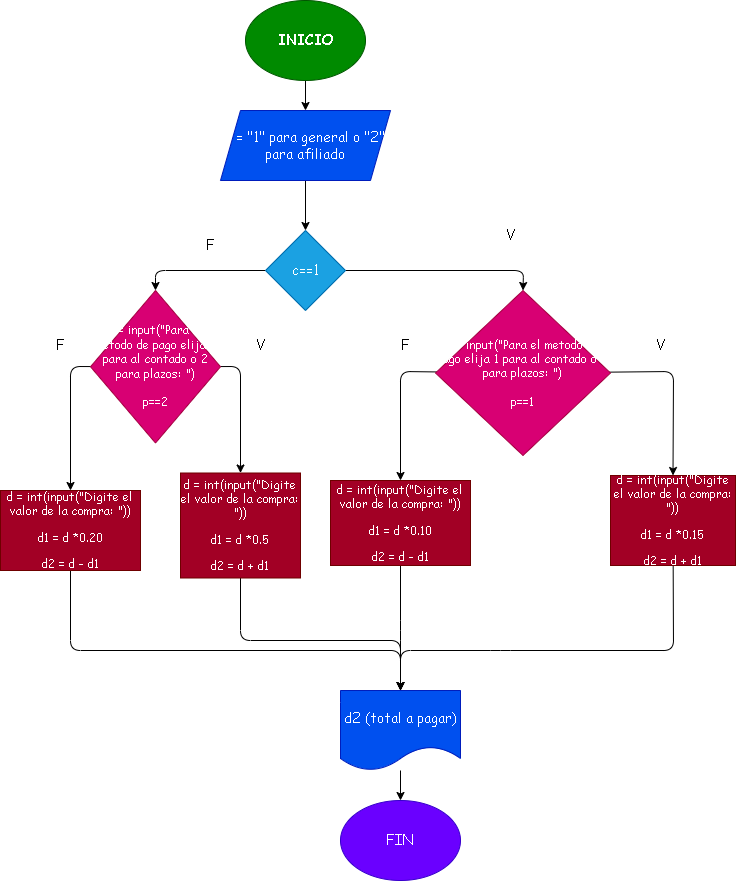

The diagram above was exported from draw.io. Its source (the exported page's mxGraphModel, read from the mxfile embedded in the PNG):
<mxGraphModel dx="964" dy="357" grid="1" gridSize="10" guides="1" tooltips="1" connect="1" arrows="1" fold="1" page="1" pageScale="1" pageWidth="827" pageHeight="1169" math="0" shadow="0">
  <root>
    <mxCell id="0" />
    <mxCell id="1" parent="0" />
    <mxCell id="4" value="" style="edgeStyle=none;html=1;fontFamily=Comic Sans MS;fontSize=14;" parent="1" source="2" target="3" edge="1">
      <mxGeometry relative="1" as="geometry" />
    </mxCell>
    <mxCell id="2" value="INICIO" style="ellipse;whiteSpace=wrap;html=1;fillColor=#008a00;fontColor=#ffffff;strokeColor=#005700;fontFamily=Comic Sans MS;fontSize=14;fontStyle=1" parent="1" vertex="1">
      <mxGeometry x="225" y="30" width="120" height="80" as="geometry" />
    </mxCell>
    <mxCell id="6" value="" style="edgeStyle=none;html=1;fontFamily=Comic Sans MS;fontSize=14;" parent="1" source="3" target="5" edge="1">
      <mxGeometry relative="1" as="geometry" />
    </mxCell>
    <mxCell id="3" value="c = &quot;1&quot; para general o &quot;2&quot; para afiliado" style="shape=parallelogram;perimeter=parallelogramPerimeter;whiteSpace=wrap;html=1;fixedSize=1;fontFamily=Comic Sans MS;fontSize=14;fillColor=#0050ef;fontColor=#ffffff;strokeColor=#001DBC;" parent="1" vertex="1">
      <mxGeometry x="200" y="140" width="170" height="70" as="geometry" />
    </mxCell>
    <mxCell id="19" style="edgeStyle=none;html=1;entryX=0.5;entryY=0;entryDx=0;entryDy=0;fontFamily=Comic Sans MS;fontSize=14;" parent="1" source="5" target="8" edge="1">
      <mxGeometry relative="1" as="geometry">
        <Array as="points">
          <mxPoint x="135" y="300" />
        </Array>
      </mxGeometry>
    </mxCell>
    <mxCell id="20" style="edgeStyle=none;html=1;entryX=0.5;entryY=0;entryDx=0;entryDy=0;fontFamily=Comic Sans MS;fontSize=14;" parent="1" source="5" target="7" edge="1">
      <mxGeometry relative="1" as="geometry">
        <Array as="points">
          <mxPoint x="503" y="300" />
        </Array>
      </mxGeometry>
    </mxCell>
    <mxCell id="5" value="c==1" style="rhombus;whiteSpace=wrap;html=1;fontFamily=Comic Sans MS;fontSize=14;fillColor=#1ba1e2;fontColor=#ffffff;strokeColor=#006EAF;" parent="1" vertex="1">
      <mxGeometry x="245" y="260" width="80" height="80" as="geometry" />
    </mxCell>
    <mxCell id="21" style="edgeStyle=none;html=1;entryX=0.5;entryY=0;entryDx=0;entryDy=0;fontFamily=Comic Sans MS;fontSize=14;" parent="1" source="7" target="10" edge="1">
      <mxGeometry relative="1" as="geometry">
        <Array as="points">
          <mxPoint x="380" y="401" />
        </Array>
      </mxGeometry>
    </mxCell>
    <mxCell id="22" style="edgeStyle=none;html=1;entryX=0.5;entryY=0;entryDx=0;entryDy=0;fontFamily=Comic Sans MS;fontSize=14;" parent="1" source="7" target="9" edge="1">
      <mxGeometry relative="1" as="geometry">
        <Array as="points">
          <mxPoint x="653" y="401" />
        </Array>
      </mxGeometry>
    </mxCell>
    <mxCell id="7" value="&lt;span class=&quot;selectable-text copyable-text&quot; style=&quot;font-size: 12px&quot;&gt;p = input(&quot;Para el metodo de pago elija 1 para al contado o 2 para plazos: &quot;)&lt;br&gt;&lt;br&gt;p==1&lt;br&gt;&lt;/span&gt;" style="rhombus;whiteSpace=wrap;html=1;fontFamily=Comic Sans MS;fontSize=12;fillColor=#d80073;fontColor=#ffffff;strokeColor=#A50040;" parent="1" vertex="1">
      <mxGeometry x="415" y="320" width="175" height="165" as="geometry" />
    </mxCell>
    <mxCell id="23" style="edgeStyle=none;html=1;entryX=0.5;entryY=0;entryDx=0;entryDy=0;fontFamily=Comic Sans MS;fontSize=14;" parent="1" source="8" target="11" edge="1">
      <mxGeometry relative="1" as="geometry">
        <Array as="points">
          <mxPoint x="220" y="396" />
        </Array>
      </mxGeometry>
    </mxCell>
    <mxCell id="24" style="edgeStyle=none;html=1;entryX=0.5;entryY=0;entryDx=0;entryDy=0;fontFamily=Comic Sans MS;fontSize=14;" parent="1" source="8" target="12" edge="1">
      <mxGeometry relative="1" as="geometry">
        <Array as="points">
          <mxPoint x="50" y="396" />
        </Array>
      </mxGeometry>
    </mxCell>
    <mxCell id="8" value="&lt;span class=&quot;selectable-text copyable-text&quot; style=&quot;font-size: 12px&quot;&gt;p = input(&quot;Para el metodo de pago elija 1 para al contado o 2 para plazos:&amp;nbsp;&quot;)&lt;br&gt;&lt;br&gt;p==2&lt;br&gt;&lt;/span&gt;" style="rhombus;whiteSpace=wrap;html=1;fontFamily=Comic Sans MS;fontSize=12;fillColor=#d80073;fontColor=#ffffff;strokeColor=#A50040;" parent="1" vertex="1">
      <mxGeometry x="70" y="320" width="130" height="152.5" as="geometry" />
    </mxCell>
    <mxCell id="17" style="edgeStyle=none;html=1;fontFamily=Comic Sans MS;fontSize=14;entryX=0.5;entryY=0;entryDx=0;entryDy=0;" parent="1" source="9" target="13" edge="1">
      <mxGeometry relative="1" as="geometry">
        <mxPoint x="300" y="690" as="targetPoint" />
        <Array as="points">
          <mxPoint x="653" y="680" />
          <mxPoint x="480" y="680" />
          <mxPoint x="380" y="680" />
        </Array>
      </mxGeometry>
    </mxCell>
    <mxCell id="9" value="&lt;p class=&quot;selectable-text copyable-text&quot;&gt;&lt;span class=&quot;selectable-text copyable-text&quot;&gt;d = int(input(&quot;Digite el valor de la compra: &quot;))&lt;/span&gt;&lt;/p&gt;&lt;p class=&quot;selectable-text copyable-text&quot;&gt;&lt;span class=&quot;selectable-text copyable-text&quot;&gt;        d1 = d *0.15&lt;/span&gt;&lt;/p&gt;&lt;p class=&quot;selectable-text copyable-text&quot;&gt;&lt;span class=&quot;selectable-text copyable-text&quot;&gt;        d2 = d + d1&lt;/span&gt;&lt;/p&gt;" style="rounded=0;whiteSpace=wrap;html=1;fontFamily=Comic Sans MS;fontSize=12;fillColor=#a20025;fontColor=#ffffff;strokeColor=#6F0000;" parent="1" vertex="1">
      <mxGeometry x="590" y="505" width="125" height="90" as="geometry" />
    </mxCell>
    <mxCell id="16" style="edgeStyle=none;html=1;entryX=0.5;entryY=0;entryDx=0;entryDy=0;fontFamily=Comic Sans MS;fontSize=14;" parent="1" source="10" target="13" edge="1">
      <mxGeometry relative="1" as="geometry">
        <Array as="points">
          <mxPoint x="380" y="660" />
        </Array>
      </mxGeometry>
    </mxCell>
    <mxCell id="10" value="&lt;p class=&quot;selectable-text copyable-text&quot;&gt;&lt;span class=&quot;selectable-text copyable-text&quot;&gt;d = int(input(&quot;Digite el valor de la compra: &quot;))&lt;/span&gt;&lt;/p&gt;&lt;p class=&quot;selectable-text copyable-text&quot;&gt;&lt;span class=&quot;selectable-text copyable-text&quot;&gt;        d1 = d *0.10&lt;/span&gt;&lt;/p&gt;&lt;p class=&quot;selectable-text copyable-text&quot;&gt;&lt;span class=&quot;selectable-text copyable-text&quot;&gt;        d2 = d - d1&lt;/span&gt;&lt;/p&gt;" style="rounded=0;whiteSpace=wrap;html=1;fontFamily=Comic Sans MS;fontSize=12;fillColor=#a20025;fontColor=#ffffff;strokeColor=#6F0000;" parent="1" vertex="1">
      <mxGeometry x="310" y="510" width="140" height="85" as="geometry" />
    </mxCell>
    <mxCell id="15" style="edgeStyle=none;html=1;entryX=0.5;entryY=0;entryDx=0;entryDy=0;fontFamily=Comic Sans MS;fontSize=14;" parent="1" source="11" target="13" edge="1">
      <mxGeometry relative="1" as="geometry">
        <Array as="points">
          <mxPoint x="220" y="670" />
          <mxPoint x="380" y="670" />
        </Array>
      </mxGeometry>
    </mxCell>
    <mxCell id="11" value="&lt;p class=&quot;selectable-text copyable-text&quot;&gt;&lt;span class=&quot;selectable-text copyable-text&quot;&gt;d = int(input(&quot;Digite el valor de la compra: &quot;))&lt;/span&gt;&lt;/p&gt;&lt;p class=&quot;selectable-text copyable-text&quot;&gt;&lt;span class=&quot;selectable-text copyable-text&quot;&gt;        d1 = d *0.5&lt;/span&gt;&lt;/p&gt;&lt;p class=&quot;selectable-text copyable-text&quot;&gt;&lt;span class=&quot;selectable-text copyable-text&quot;&gt;        d2 = d + d1&lt;/span&gt;&lt;/p&gt;" style="rounded=0;whiteSpace=wrap;html=1;fontFamily=Comic Sans MS;fontSize=12;fillColor=#a20025;fontColor=#ffffff;strokeColor=#6F0000;" parent="1" vertex="1">
      <mxGeometry x="160" y="502.5" width="120" height="105" as="geometry" />
    </mxCell>
    <mxCell id="14" style="edgeStyle=none;html=1;entryX=0.5;entryY=0;entryDx=0;entryDy=0;fontFamily=Comic Sans MS;fontSize=14;" parent="1" source="12" target="13" edge="1">
      <mxGeometry relative="1" as="geometry">
        <Array as="points">
          <mxPoint x="50" y="680" />
          <mxPoint x="380" y="680" />
        </Array>
      </mxGeometry>
    </mxCell>
    <mxCell id="12" value="&lt;p class=&quot;selectable-text copyable-text&quot;&gt;&lt;span class=&quot;selectable-text copyable-text&quot;&gt;d = int(input(&quot;Digite el valor de la compra: &quot;))&lt;/span&gt;&lt;/p&gt;&lt;p class=&quot;selectable-text copyable-text&quot;&gt;&lt;span class=&quot;selectable-text copyable-text&quot;&gt;        d1 = d *0.20&lt;/span&gt;&lt;/p&gt;&lt;p class=&quot;selectable-text copyable-text&quot;&gt;&lt;span class=&quot;selectable-text copyable-text&quot;&gt;        d2 = d - d1&lt;/span&gt;&lt;/p&gt;" style="rounded=0;whiteSpace=wrap;html=1;fontFamily=Comic Sans MS;fontSize=12;fillColor=#a20025;fontColor=#ffffff;strokeColor=#6F0000;" parent="1" vertex="1">
      <mxGeometry x="-20" y="520" width="140" height="80" as="geometry" />
    </mxCell>
    <mxCell id="27" value="" style="edgeStyle=none;html=1;fontFamily=Comic Sans MS;fontSize=14;" parent="1" source="13" target="18" edge="1">
      <mxGeometry relative="1" as="geometry" />
    </mxCell>
    <mxCell id="13" value="d2 (total a pagar)" style="shape=document;whiteSpace=wrap;html=1;boundedLbl=1;fontFamily=Comic Sans MS;fontSize=14;fillColor=#0050ef;fontColor=#ffffff;strokeColor=#001DBC;" parent="1" vertex="1">
      <mxGeometry x="320" y="720" width="120" height="80" as="geometry" />
    </mxCell>
    <mxCell id="18" value="FIN" style="ellipse;whiteSpace=wrap;html=1;fontFamily=Comic Sans MS;fontSize=14;fillColor=#6a00ff;fontColor=#ffffff;strokeColor=#3700CC;" parent="1" vertex="1">
      <mxGeometry x="320" y="830" width="120" height="80" as="geometry" />
    </mxCell>
    <mxCell id="25" value="F" style="text;html=1;strokeColor=none;fillColor=none;align=center;verticalAlign=middle;whiteSpace=wrap;rounded=0;fontFamily=Comic Sans MS;fontSize=14;" parent="1" vertex="1">
      <mxGeometry x="160" y="260" width="60" height="30" as="geometry" />
    </mxCell>
    <mxCell id="28" value="V" style="text;html=1;strokeColor=none;fillColor=none;align=center;verticalAlign=middle;whiteSpace=wrap;rounded=0;fontFamily=Comic Sans MS;fontSize=14;" parent="1" vertex="1">
      <mxGeometry x="460" y="250" width="60" height="30" as="geometry" />
    </mxCell>
    <mxCell id="29" value="F" style="text;html=1;strokeColor=none;fillColor=none;align=center;verticalAlign=middle;whiteSpace=wrap;rounded=0;fontFamily=Comic Sans MS;fontSize=14;" parent="1" vertex="1">
      <mxGeometry x="10" y="360" width="60" height="30" as="geometry" />
    </mxCell>
    <mxCell id="30" value="V" style="text;html=1;strokeColor=none;fillColor=none;align=center;verticalAlign=middle;whiteSpace=wrap;rounded=0;fontFamily=Comic Sans MS;fontSize=14;" parent="1" vertex="1">
      <mxGeometry x="210" y="360" width="60" height="30" as="geometry" />
    </mxCell>
    <mxCell id="31" value="F" style="text;html=1;strokeColor=none;fillColor=none;align=center;verticalAlign=middle;whiteSpace=wrap;rounded=0;fontFamily=Comic Sans MS;fontSize=14;" parent="1" vertex="1">
      <mxGeometry x="355" y="360" width="60" height="30" as="geometry" />
    </mxCell>
    <mxCell id="32" value="V" style="text;html=1;strokeColor=none;fillColor=none;align=center;verticalAlign=middle;whiteSpace=wrap;rounded=0;fontFamily=Comic Sans MS;fontSize=14;" parent="1" vertex="1">
      <mxGeometry x="610" y="360" width="60" height="30" as="geometry" />
    </mxCell>
  </root>
</mxGraphModel>